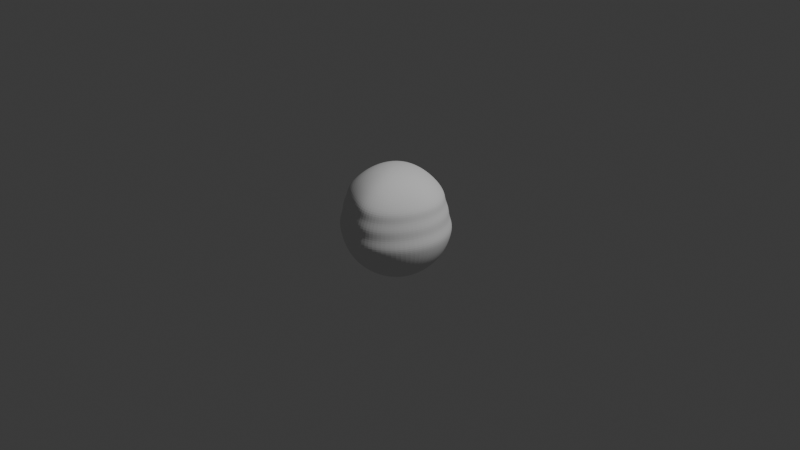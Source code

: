 # Source: test.blend  (saved by Blender 4.1.24; exported with 4.5.12 LTS)
import bpy
from mathutils import Matrix  # noqa: F401  (used for matrix-valued properties, if any)

bpy.ops.wm.read_factory_settings(use_empty=True)
scene = bpy.context.scene
scene.name = 'Scene'

# ---- collections
col_collection = bpy.data.collections.new('Collection'); scene.collection.children.link(col_collection)

# ---- world
world_world = bpy.data.worlds.new('World'); scene.world = world_world
world_world.use_nodes = True; world_world.node_tree.nodes.clear()
_N = world_world.node_tree.nodes; _L = world_world.node_tree.links
n0 = _N.new('ShaderNodeOutputWorld'); n0.name = 'World Output'; n0.location = (300, 300)
n1 = _N.new('ShaderNodeBackground'); n1.name = 'Background'; n1.location = (10, 300)
n1.inputs[0].default_value = (0.05088, 0.05088, 0.05088, 1.0)
_L.new(n1.outputs[0], n0.inputs[0])
n0.is_active_output = True
world_world.color = (0.05088, 0.05088, 0.05088)
world_world.use_sun_shadow = False
world_world.sun_shadow_jitter_overblur = 0.0

# ---- cameras
cam_camera = bpy.data.cameras.new('Camera')
cam_camera.clip_end = 100.0
cam_camera.ortho_scale = 7.314

# ---- lights
light_light = bpy.data.lights.new('Light', 'POINT')
light_light.transmission_factor = 0.0
light_light.energy = 1000.0
light_light.shadow_soft_size = 0.1
light_light.shadow_maximum_resolution = 0.006
light_light.use_absolute_resolution = True

# ---- meshes
me_sphere = bpy.data.meshes.new('Sphere')
me_sphere.from_pydata([(-0.06463, 0.1984, 0.5467), (-0.08771, 0.364, 0.4691), (-0.07405, 0.5338, 0.2814), (-0.02438, 0.5507, 0.0413), (-0.01332, 0.584, -0.04489), (0.0, 0.5023, -0.29), (0.0, 0.3267, -0.4792), (0.0, 0.171, -0.5542), (-0.01792, 0.1014, 0.5686), (-0.004757, 0.1871, 0.5476), (0.01108, 0.2677, 0.5148), (0.02987, 0.3409, 0.471), (0.05198, 0.4049, 0.4171), (0.07669, 0.4582, 0.3543), (0.1024, 0.5002, 0.2839), (0.1198, 0.4954, 0.2087), (0.1424, 0.5242, 0.1268), (0.1545, 0.5193, 0.04259), (0.1731, 0.5525, -0.044), (0.1741, 0.5381, -0.1291), (0.1668, 0.5135, -0.2119), (0.1552, 0.4777, -0.29), (0.1401, 0.4313, -0.3616), (0.1219, 0.3752, -0.4252), (0.101, 0.3107, -0.4792), (0.07776, 0.2393, -0.5226), (0.05283, 0.1626, -0.5542), (0.02671, 0.08221, -0.5735), (0.01075, 0.08719, 0.5692), (0.05276, 0.1586, 0.5487), (0.0969, 0.2253, 0.5167), (0.1417, 0.2857, 0.4734), (0.1861, 0.3386, 0.4199), (0.2284, 0.3831, 0.3572), (0.2666, 0.4185, 0.2867), (0.2809, 0.4149, 0.211), (0.3094, 0.4405, 0.1286), (0.3163, 0.4378, 0.04382), (0.3398, 0.468, -0.04337), (0.3324, 0.4575, -0.1291), (0.3173, 0.4368, -0.2119), (0.2952, 0.4064, -0.29), (0.2665, 0.3669, -0.3616), (0.2319, 0.3192, -0.4252), (0.192, 0.2643, -0.4792), (0.1479, 0.2036, -0.5226), (0.1005, 0.1383, -0.5542), (0.05081, 0.06994, -0.5735), (0.03563, 0.06576, 0.5701), (0.1013, 0.1162, 0.5499), (0.1685, 0.1628, 0.5185), (0.2338, 0.205, 0.4757), (0.2951, 0.2421, 0.4224), (0.3502, 0.2736, 0.3597), (0.3967, 0.2993, 0.2889), (0.4069, 0.2969, 0.2126), (0.4382, 0.3168, 0.1297), (0.4396, 0.3164, 0.04419), (0.4679, 0.34, -0.04334), (0.4575, 0.3324, -0.1291), (0.4368, 0.3173, -0.2119), (0.4064, 0.2952, -0.29), (0.3669, 0.2665, -0.3616), (0.3192, 0.2319, -0.4252), (0.2643, 0.192, -0.4792), (0.2036, 0.1479, -0.5226), (0.1383, 0.1005, -0.5542), (0.06994, 0.05081, -0.5735), (0.05441, 0.03922, 0.5713), (0.1357, 0.06427, 0.5512), (0.2179, 0.08688, 0.5201), (0.2957, 0.1074, 0.4775), (0.3664, 0.1256, 0.4242), (0.4276, 0.1417, 0.3612), (0.4771, 0.1555, 0.2899), (0.4826, 0.154, 0.213), (0.5157, 0.1656, 0.1297), (0.5167, 0.1651, 0.04419), (0.5501, 0.1787, -0.04334), (0.5378, 0.1747, -0.1291), (0.5135, 0.1668, -0.2119), (0.4777, 0.1552, -0.29), (0.4313, 0.1401, -0.3616), (0.3752, 0.1219, -0.4252), (0.3107, 0.101, -0.4792), (0.2393, 0.07776, -0.5226), (0.1626, 0.05283, -0.5542), (0.08221, 0.02671, -0.5735), (0.06555, 0.0101, 0.5729), (0.1541, 0.007615, 0.553), (0.2402, 0.004609, 0.5213), (0.3211, 0.001478, 0.4785), (0.3928, -0.0007586, 0.4249), (0.4529, -0.001565, 0.3615), (0.5017, -0.001557, 0.2898), (0.507, -0.003752, 0.2129), (0.5419, -0.002603, 0.1297), (0.5431, -0.00287, 0.04416), (0.5784, -1.015e-05, -0.04334), (0.5655, -1.49e-08, -0.1291), (0.5399, 2.98e-08, -0.2119), (0.5023, -1.49e-08, -0.29), (0.4535, 0.0, -0.3616), (0.3945, 0.0, -0.4252), (0.3267, -2.98e-08, -0.4792), (0.2517, 0.0, -0.5226), (0.171, 0.0, -0.5542), (0.08644, 5.588e-09, -0.5735), (0.06834, -0.01881, 0.5749), (0.1562, -0.04941, 0.5559), (0.2373, -0.07963, 0.5238), (0.3097, -0.1078, 0.4796), (0.3721, -0.1325, 0.4244), (0.4263, -0.1537, 0.3601), (0.472, -0.1709, 0.2883), (0.477, -0.1745, 0.2113), (0.5103, -0.184, 0.1281), (0.5122, -0.1826, 0.04282), (0.5465, -0.1886, -0.04444), (0.5355, -0.181, -0.1298), (0.5124, -0.1698, -0.2122), (0.4775, -0.1559, -0.2901), (0.4313, -0.1401, -0.3616), (0.3752, -0.1219, -0.4252), (0.3107, -0.101, -0.4792), (0.2393, -0.07776, -0.5226), (0.1626, -0.05283, -0.5542), (0.08221, -0.02671, -0.5735), (0.06276, -0.04482, 0.5772), (0.1429, -0.1017, 0.56), (0.2135, -0.1575, 0.5291), (0.2727, -0.2095, 0.4849), (0.3229, -0.2572, 0.4291), (0.3649, -0.2994, 0.3632), (0.3988, -0.334, 0.2892), (0.3993, -0.3399, 0.2103), (0.4249, -0.3604, 0.1257), (0.4264, -0.3575, 0.0402), (0.4562, -0.3719, -0.04689), (0.4487, -0.3563, -0.1317), (0.4311, -0.3329, -0.2136), (0.4034, -0.3033, -0.2909), (0.3659, -0.2692, -0.3619), (0.3191, -0.232, -0.4252), (0.2643, -0.192, -0.4792), (0.2036, -0.1479, -0.5226), (0.1383, -0.1005, -0.5542), (0.06994, -0.05081, -0.5735), (0.04946, -0.0655, 0.5794), (0.1161, -0.1435, 0.565), (0.1726, -0.2196, 0.5367), (0.2184, -0.2914, 0.495), (0.2564, -0.3582, 0.441), (0.2862, -0.4176, 0.3758), (0.3075, -0.467, 0.3011), (0.302, -0.4754, 0.2198), (0.3146, -0.5054, 0.1327), (0.3096, -0.5011, 0.04372), (0.326, -0.5217, -0.0463), (0.3185, -0.4988, -0.133), (0.3069, -0.4652, -0.2151), (0.2891, -0.423, -0.2918), (0.2639, -0.3741, -0.3624), (0.2313, -0.3206, -0.4253), (0.192, -0.2643, -0.4792), (0.1479, -0.2036, -0.5226), (0.1005, -0.1383, -0.5542), (0.05081, -0.06994, -0.5735), (0.02967, -0.07869, 0.5814), (0.07841, -0.17, 0.5699), (0.1186, -0.259, 0.5452), (0.1506, -0.3434, 0.5075), (0.1766, -0.422, 0.4572), (0.1949, -0.4919, 0.3947), (0.2048, -0.5502, 0.3214), (0.1947, -0.5603, 0.2383), (0.1945, -0.5963, 0.1498), (0.1831, -0.5908, 0.05752), (0.1841, -0.6148, -0.03545), (0.1725, -0.5868, -0.1263), (0.1605, -0.5464, -0.2126), (0.1488, -0.4965, -0.2918), (0.137, -0.4397, -0.3626), (0.1212, -0.3771, -0.4254), (0.101, -0.3107, -0.4792), (0.07776, -0.2393, -0.5226), (0.05283, -0.1626, -0.5542), (0.02671, -0.08221, -0.5735), (0.005039, -0.08301, 0.5827), (0.0323, -0.1784, 0.5736), (0.05429, -0.2714, 0.5522), (0.07076, -0.3594, 0.5184), (0.08365, -0.4412, 0.4721), (0.09061, -0.5138, 0.4132), (0.08978, -0.5741, 0.3421), (0.07679, -0.5835, 0.2582), (0.06454, -0.6198, 0.1689), (0.0477, -0.6133, 0.07391), (0.0336, -0.6378, -0.02128), (0.01888, -0.6087, -0.1159), (0.007399, -0.567, -0.2059), (0.0002521, -0.5161, -0.2888), (-0.001687, -0.4584, -0.3621), (-0.0002438, -0.3952, -0.4252), (-3.725e-08, -0.3267, -0.4792), (0.0, -0.2517, -0.5226), (0.0, -0.171, -0.5542), (1.863e-08, -0.08644, -0.5735), (-0.02244, -0.07807, 0.583), (-0.01938, -0.1678, 0.5749), (-0.01781, -0.2556, 0.5552), (-0.01971, -0.3382, 0.5234), (-0.02323, -0.4145, 0.4794), (-0.02999, -0.4818, 0.4227), (-0.04235, -0.5369, 0.3531), (-0.05699, -0.5436, 0.2689), (-0.08008, -0.575, 0.1793), (-0.09949, -0.5675, 0.08299), (-0.1264, -0.5899, -0.01315), (-0.1411, -0.564, -0.1096), (-0.149, -0.5275, -0.2016), (-0.1489, -0.4829, -0.2863), (-0.1397, -0.4319, -0.3613), (-0.1219, -0.3752, -0.4252), (-0.101, -0.3107, -0.4792), (-0.07776, -0.2393, -0.5226), (-0.05283, -0.1626, -0.5542), (-0.02671, -0.08221, -0.5735), (-0.05039, -0.0644, 0.5821), (-0.07254, -0.1413, 0.5736), (-0.09261, -0.2182, 0.5543), (-0.1136, -0.2918, 0.523), (-0.1366, -0.3586, 0.479), (-0.1609, -0.4168, 0.4221), (-0.1875, -0.4631, 0.3524), (-0.202, -0.467, 0.2687), (-0.2332, -0.4911, 0.1797), (-0.2515, -0.4823, 0.08376), (-0.2879, -0.4987, -0.01249), (-0.299, -0.4756, -0.1094), (-0.3003, -0.4448, -0.202), (-0.29, -0.4085, -0.287), (-0.2664, -0.3669, -0.3616), (-0.2319, -0.3192, -0.4252), (-0.192, -0.2643, -0.4792), (-0.1479, -0.2036, -0.5226), (-0.1005, -0.1383, -0.5542), (-0.05081, -0.06994, -0.5735), (-0.02333, 0.01204, 0.5805), (-0.07602, -0.0434, 0.5804), (-0.1221, -0.1028, 0.5704), (-0.163, -0.1649, 0.55), (-0.2016, -0.2265, 0.5181), (-0.2406, -0.2838, 0.4739), (-0.2804, -0.3334, 0.4168), (-0.3188, -0.3729, 0.3477), (-0.3323, -0.3779, 0.2654), (-0.3697, -0.3977, 0.1778), (-0.3857, -0.39, 0.083), (-0.4285, -0.401, -0.01253), (-0.4342, -0.3788, -0.109), (-0.4265, -0.3483, -0.2011), (-0.4038, -0.3124, -0.2856), (-0.3662, -0.2735, -0.36), (-0.3191, -0.2329, -0.4249), (-0.2643, -0.192, -0.4792), (-0.2036, -0.1479, -0.5226), (-0.1383, -0.1005, -0.5542), (-0.06994, -0.05081, -0.5735), (-0.09668, -0.01708, 0.5781), (-0.1628, -0.05357, 0.5656), (-0.2216, -0.0968, 0.543), (-0.2745, -0.1436, 0.5097), (-0.3236, -0.1902, 0.4652), (-0.3704, -0.2324, 0.409), (-0.4153, -0.2666, 0.3415), (-0.4263, -0.2751, 0.2616), (-0.4667, -0.2903, 0.1758), (-0.4793, -0.2821, 0.08256), (-0.5243, -0.2822, -0.01171), (-0.5235, -0.2571, -0.107), (-0.5069, -0.2261, -0.1979), (-0.474, -0.1927, -0.2814), (-0.4294, -0.1592, -0.3572), (-0.3746, -0.128, -0.4238), (-0.3107, -0.1012, -0.4792), (-0.2393, -0.07776, -0.5226), (-0.1626, -0.05283, -0.5542), (-0.08221, -0.02671, -0.5735), (0.0, 0.0, -0.58), (-0.1102, 0.01235, 0.5754), (-0.1902, 0.003627, 0.5599), (-0.2614, -0.0146, 0.5343), (-0.324, -0.03998, 0.4987), (-0.3786, -0.06927, 0.4529), (-0.4264, -0.09866, 0.3968), (-0.4684, -0.1241, 0.3307), (-0.4735, -0.1353, 0.2535), (-0.5126, -0.1427, 0.1696), (-0.521, -0.1336, 0.0784), (-0.5636, -0.122, -0.01391), (-0.5557, -0.09834, -0.1064), (-0.5327, -0.07223, -0.1952), (-0.4976, -0.04671, -0.2792), (-0.451, -0.02478, -0.3559), (-0.3936, -0.008883, -0.4231), (-0.3266, -0.0007898, -0.479), (-0.2517, 0.0, -0.5226), (-0.171, 3.725e-09, -0.5542), (-0.08644, -1.863e-08, -0.5735), (-0.115, 0.04209, 0.5729), (-0.2008, 0.06366, 0.5543), (-0.2777, 0.0752, 0.5254), (-0.3444, 0.07801, 0.4867), (-0.4007, 0.07435, 0.4382), (-0.4007, 0.07435, 0.4382), (-0.4843, 0.05974, 0.3134), (-0.4804, 0.04938, 0.2378), (-0.5087, 0.05237, 0.1559), (-0.5064, 0.05781, 0.0689), (-0.54, 0.07763, -0.02004), (-0.5297, 0.09331, -0.1103), (-0.5076, 0.1076, -0.1982), (-0.474, 0.1177, -0.2814), (-0.4294, 0.1211, -0.3572), (-0.3746, 0.1158, -0.4238), (-0.3107, 0.1007, -0.4792), (-0.2393, 0.07776, -0.5226), (-0.1626, 0.05283, -0.5542), (-0.08221, 0.02671, -0.5735), (-0.1103, 0.069, 0.5707), (-0.1924, 0.1197, 0.5497), (-0.2659, 0.1617, 0.5185), (-0.3289, 0.195, 0.4773), (-0.3808, 0.2206, 0.4266), (-0.4214, 0.2397, 0.3667), (-0.4509, 0.2541, 0.2986), (-0.44, 0.2464, 0.2236), (-0.4574, 0.2608, 0.1421), (-0.4472, 0.2615, 0.05658), (-0.4688, 0.2867, -0.03119), (-0.4541, 0.2892, -0.1191), (-0.4338, 0.2874, -0.205), (-0.4047, 0.2782, -0.2861), (-0.3662, 0.2596, -0.36), (-0.3191, 0.2309, -0.4249), (-0.2643, 0.192, -0.4792), (-0.2036, 0.1479, -0.5226), (-0.1383, 0.1005, -0.5542), (-0.06994, 0.05081, -0.5735), (-0.09639, 0.08999, 0.5693), (-0.1646, 0.1644, 0.5471), (-0.2252, 0.2319, 0.5147), (-0.2777, 0.2916, 0.4714), (-0.3198, 0.3425, 0.4182), (-0.3501, 0.384, 0.3561), (-0.3684, 0.4162, 0.2864), (-0.3524, 0.4099, 0.2114), (-0.3586, 0.4332, 0.1297), (-0.3431, 0.4296, 0.04529), (-0.3528, 0.4591, -0.04157), (-0.3359, 0.4496, -0.1273), (-0.317, 0.4319, -0.2108), (-0.2951, 0.405, -0.2897), (-0.2665, 0.3669, -0.3616), (-0.2319, 0.3192, -0.4252), (-0.192, 0.2643, -0.4792), (-0.1479, 0.2036, -0.5226), (-0.1005, 0.1383, -0.5542), (-0.05081, 0.06994, -0.5735), (-0.07459, 0.1029, 0.5685), (-0.12, 0.1911, 0.5464), (-0.1608, 0.2745, 0.513), (-0.1952, 0.3503, 0.4684), (-0.2205, 0.4162, 0.4139), (-0.2343, 0.4703, 0.3509), (-0.238, 0.512, 0.2806), (-0.2188, 0.5055, 0.2059), (-0.214, 0.5331, 0.1244), (-0.1969, 0.5261, 0.04075), (-0.1955, 0.5572, -0.04529), (-0.1807, 0.5403, -0.1298), (-0.1674, 0.5137, -0.212), (-0.1552, 0.4777, -0.29), (-0.1401, 0.4313, -0.3616), (-0.1219, 0.3752, -0.4252), (-0.101, 0.3107, -0.4792), (-0.07776, 0.2393, -0.5226), (-0.05283, 0.1626, -0.5542), (-0.02671, 0.08221, -0.5735), (-0.04743, 0.1068, 0.5684), (-0.07853, 0.285, 0.5135), (-0.09014, 0.4328, 0.4147), (-0.08516, 0.4896, 0.3518), (-0.05479, 0.5278, 0.2066), (-0.04028, 0.5572, 0.125), (-0.004113, 0.5672, -0.1295), (-0.0001127, 0.54, -0.2119), (-2.98e-08, 0.4535, -0.3616), (0.0, 0.3945, -0.4252), (0.0, 0.2517, -0.5226), (-2.608e-08, 0.08644, -0.5735)], [], [(5, 397, 20, 21), (2, 393, 13, 14), (398, 5, 21, 22), (394, 2, 14, 15), (390, 248, 8), (399, 398, 22, 23), (395, 394, 15, 16), (0, 390, 8, 9), (6, 399, 23, 24), (3, 395, 16, 17), (391, 0, 9, 10), (400, 6, 24, 25), (4, 3, 17, 18), (1, 391, 10, 11), (7, 400, 25, 26), (396, 4, 18, 19), (392, 1, 11, 12), (401, 7, 26, 27), (397, 396, 19, 20), (393, 392, 12, 13), (289, 401, 27), (22, 21, 41, 42), (15, 14, 34, 35), (8, 248, 28), (23, 22, 42, 43), (16, 15, 35, 36), (9, 8, 28, 29), (24, 23, 43, 44), (17, 16, 36, 37), (10, 9, 29, 30), (25, 24, 44, 45), (18, 17, 37, 38), (11, 10, 30, 31), (26, 25, 45, 46), (19, 18, 38, 39), (12, 11, 31, 32), (27, 26, 46, 47), (20, 19, 39, 40), (13, 12, 32, 33), (289, 27, 47), (21, 20, 40, 41), (14, 13, 33, 34), (36, 35, 55, 56), (29, 28, 48, 49), (44, 43, 63, 64), (37, 36, 56, 57), (30, 29, 49, 50), (45, 44, 64, 65), (38, 37, 57, 58), (31, 30, 50, 51), (46, 45, 65, 66), (39, 38, 58, 59), (32, 31, 51, 52), (47, 46, 66, 67), (40, 39, 59, 60), (33, 32, 52, 53), (289, 47, 67), (41, 40, 60, 61), (34, 33, 53, 54), (42, 41, 61, 62), (35, 34, 54, 55), (28, 248, 48), (43, 42, 62, 63), (50, 49, 69, 70), (65, 64, 84, 85), (58, 57, 77, 78), (51, 50, 70, 71), (66, 65, 85, 86), (59, 58, 78, 79), (52, 51, 71, 72), (67, 66, 86, 87), (60, 59, 79, 80), (53, 52, 72, 73), (289, 67, 87), (61, 60, 80, 81), (54, 53, 73, 74), (62, 61, 81, 82), (55, 54, 74, 75), (48, 248, 68), (63, 62, 82, 83), (56, 55, 75, 76), (49, 48, 68, 69), (64, 63, 83, 84), (57, 56, 76, 77), (79, 78, 98, 99), (72, 71, 91, 92), (87, 86, 106, 107), (80, 79, 99, 100), (73, 72, 92, 93), (289, 87, 107), (81, 80, 100, 101), (74, 73, 93, 94), (82, 81, 101, 102), (75, 74, 94, 95), (68, 248, 88), (83, 82, 102, 103), (76, 75, 95, 96), (69, 68, 88, 89), (84, 83, 103, 104), (77, 76, 96, 97), (70, 69, 89, 90), (85, 84, 104, 105), (78, 77, 97, 98), (71, 70, 90, 91), (86, 85, 105, 106), (93, 92, 112, 113), (289, 107, 127), (101, 100, 120, 121), (94, 93, 113, 114), (102, 101, 121, 122), (95, 94, 114, 115), (88, 248, 108), (103, 102, 122, 123), (96, 95, 115, 116), (89, 88, 108, 109), (104, 103, 123, 124), (97, 96, 116, 117), (90, 89, 109, 110), (105, 104, 124, 125), (98, 97, 117, 118), (91, 90, 110, 111), (106, 105, 125, 126), (99, 98, 118, 119), (92, 91, 111, 112), (107, 106, 126, 127), (100, 99, 119, 120), (122, 121, 141, 142), (115, 114, 134, 135), (108, 248, 128), (123, 122, 142, 143), (116, 115, 135, 136), (109, 108, 128, 129), (124, 123, 143, 144), (117, 116, 136, 137), (110, 109, 129, 130), (125, 124, 144, 145), (118, 117, 137, 138), (111, 110, 130, 131), (126, 125, 145, 146), (119, 118, 138, 139), (112, 111, 131, 132), (127, 126, 146, 147), (120, 119, 139, 140), (113, 112, 132, 133), (289, 127, 147), (121, 120, 140, 141), (114, 113, 133, 134), (143, 142, 162, 163), (136, 135, 155, 156), (129, 128, 148, 149), (144, 143, 163, 164), (137, 136, 156, 157), (130, 129, 149, 150), (145, 144, 164, 165), (138, 137, 157, 158), (131, 130, 150, 151), (146, 145, 165, 166), (139, 138, 158, 159), (132, 131, 151, 152), (147, 146, 166, 167), (140, 139, 159, 160), (133, 132, 152, 153), (289, 147, 167), (141, 140, 160, 161), (134, 133, 153, 154), (142, 141, 161, 162), (135, 134, 154, 155), (128, 248, 148), (157, 156, 176, 177), (150, 149, 169, 170), (165, 164, 184, 185), (158, 157, 177, 178), (151, 150, 170, 171), (166, 165, 185, 186), (159, 158, 178, 179), (152, 151, 171, 172), (167, 166, 186, 187), (160, 159, 179, 180), (153, 152, 172, 173), (289, 167, 187), (161, 160, 180, 181), (154, 153, 173, 174), (162, 161, 181, 182), (155, 154, 174, 175), (148, 248, 168), (163, 162, 182, 183), (156, 155, 175, 176), (149, 148, 168, 169), (164, 163, 183, 184), (171, 170, 190, 191), (186, 185, 205, 206), (179, 178, 198, 199), (172, 171, 191, 192), (187, 186, 206, 207), (180, 179, 199, 200), (173, 172, 192, 193), (289, 187, 207), (181, 180, 200, 201), (174, 173, 193, 194), (182, 181, 201, 202), (175, 174, 194, 195), (168, 248, 188), (183, 182, 202, 203), (176, 175, 195, 196), (169, 168, 188, 189), (184, 183, 203, 204), (177, 176, 196, 197), (170, 169, 189, 190), (185, 184, 204, 205), (178, 177, 197, 198), (200, 199, 219, 220), (193, 192, 212, 213), (289, 207, 227), (201, 200, 220, 221), (194, 193, 213, 214), (202, 201, 221, 222), (195, 194, 214, 215), (188, 248, 208), (203, 202, 222, 223), (196, 195, 215, 216), (189, 188, 208, 209), (204, 203, 223, 224), (197, 196, 216, 217), (190, 189, 209, 210), (205, 204, 224, 225), (198, 197, 217, 218), (191, 190, 210, 211), (206, 205, 225, 226), (199, 198, 218, 219), (192, 191, 211, 212), (207, 206, 226, 227), (214, 213, 233, 234), (222, 221, 241, 242), (215, 214, 234, 235), (208, 248, 228), (223, 222, 242, 243), (216, 215, 235, 236), (209, 208, 228, 229), (224, 223, 243, 244), (217, 216, 236, 237), (210, 209, 229, 230), (225, 224, 244, 245), (218, 217, 237, 238), (211, 210, 230, 231), (226, 225, 245, 246), (219, 218, 238, 239), (212, 211, 231, 232), (227, 226, 246, 247), (220, 219, 239, 240), (213, 212, 232, 233), (289, 227, 247), (221, 220, 240, 241), (228, 248, 249), (243, 242, 263, 264), (236, 235, 256, 257), (229, 228, 249, 250), (244, 243, 264, 265), (237, 236, 257, 258), (230, 229, 250, 251), (245, 244, 265, 266), (238, 237, 258, 259), (231, 230, 251, 252), (246, 245, 266, 267), (239, 238, 259, 260), (232, 231, 252, 253), (247, 246, 267, 268), (240, 239, 260, 261), (233, 232, 253, 254), (289, 247, 268), (241, 240, 261, 262), (234, 233, 254, 255), (242, 241, 262, 263), (235, 234, 255, 256), (265, 264, 284, 285), (258, 257, 277, 278), (251, 250, 270, 271), (266, 265, 285, 286), (259, 258, 278, 279), (252, 251, 271, 272), (267, 266, 286, 287), (260, 259, 279, 280), (253, 252, 272, 273), (268, 267, 287, 288), (261, 260, 280, 281), (254, 253, 273, 274), (289, 268, 288), (262, 261, 281, 282), (255, 254, 274, 275), (263, 262, 282, 283), (256, 255, 275, 276), (249, 248, 269), (264, 263, 283, 284), (257, 256, 276, 277), (250, 249, 269, 270), (279, 278, 299, 300), (272, 271, 292, 293), (287, 286, 307, 308), (280, 279, 300, 301), (273, 272, 293, 294), (288, 287, 308, 309), (281, 280, 301, 302), (274, 273, 294, 295), (289, 288, 309), (282, 281, 302, 303), (275, 274, 295, 296), (283, 282, 303, 304), (276, 275, 296, 297), (269, 248, 290), (284, 283, 304, 305), (277, 276, 297, 298), (270, 269, 290, 291), (285, 284, 305, 306), (278, 277, 298, 299), (271, 270, 291, 292), (286, 285, 306, 307), (294, 293, 313, 314), (309, 308, 328, 329), (302, 301, 321, 322), (295, 294, 314, 315), (289, 309, 329), (303, 302, 322, 323), (296, 295, 315, 316), (304, 303, 323, 324), (297, 296, 316, 317), (290, 248, 310), (305, 304, 324, 325), (298, 297, 317, 318), (291, 290, 310, 311), (306, 305, 325, 326), (299, 298, 318, 319), (292, 291, 311, 312), (307, 306, 326, 327), (300, 299, 319, 320), (293, 292, 312, 313), (308, 307, 327, 328), (301, 300, 320, 321), (323, 322, 342, 343), (316, 315, 335, 336), (324, 323, 343, 344), (317, 316, 336, 337), (310, 248, 330), (325, 324, 344, 345), (318, 317, 337, 338), (311, 310, 330, 331), (326, 325, 345, 346), (319, 318, 338, 339), (312, 311, 331, 332), (327, 326, 346, 347), (320, 319, 339, 340), (313, 312, 332, 333), (328, 327, 347, 348), (321, 320, 340, 341), (314, 313, 333, 334), (329, 328, 348, 349), (322, 321, 341, 342), (315, 314, 334, 335), (289, 329, 349), (337, 336, 356, 357), (330, 248, 350), (345, 344, 364, 365), (338, 337, 357, 358), (331, 330, 350, 351), (346, 345, 365, 366), (339, 338, 358, 359), (332, 331, 351, 352), (347, 346, 366, 367), (340, 339, 359, 360), (333, 332, 352, 353), (348, 347, 367, 368), (341, 340, 360, 361), (334, 333, 353, 354), (349, 348, 368, 369), (342, 341, 361, 362), (335, 334, 354, 355), (289, 349, 369), (343, 342, 362, 363), (336, 335, 355, 356), (344, 343, 363, 364), (351, 350, 370, 371), (366, 365, 385, 386), (359, 358, 378, 379), (352, 351, 371, 372), (367, 366, 386, 387), (360, 359, 379, 380), (353, 352, 372, 373), (368, 367, 387, 388), (361, 360, 380, 381), (354, 353, 373, 374), (369, 368, 388, 389), (362, 361, 381, 382), (355, 354, 374, 375), (289, 369, 389), (363, 362, 382, 383), (356, 355, 375, 376), (364, 363, 383, 384), (357, 356, 376, 377), (350, 248, 370), (365, 364, 384, 385), (358, 357, 377, 378), (387, 386, 6, 400), (380, 379, 3, 4), (373, 372, 391, 1), (388, 387, 400, 7), (381, 380, 4, 396), (374, 373, 1, 392), (389, 388, 7, 401), (382, 381, 396, 397), (375, 374, 392, 393), (289, 389, 401), (383, 382, 397, 5), (376, 375, 393, 2), (384, 383, 5, 398), (377, 376, 2, 394), (370, 248, 390), (385, 384, 398, 399), (378, 377, 394, 395), (371, 370, 390, 0), (386, 385, 399, 6), (379, 378, 395, 3), (372, 371, 0, 391)])
me_sphere.update()

# ---- objects
ob_light = bpy.data.objects.new('Light', light_light)
ob_camera = bpy.data.objects.new('Camera', cam_camera)
ob_sphere = bpy.data.objects.new('Sphere', me_sphere)

# ---- transforms, parenting, visibility, modifiers, constraints
ob_light.location = (4.076, 1.005, 5.904)
ob_light.rotation_euler = (0.6503, 0.05522, 1.866)
ob_light.lock_rotations_4d = False
ob_light.empty_display_type = 'ARROWS'
ob_light.color = (0.0, 0.0, 0.0, 0.0)
ob_light.lineart.crease_threshold = 0.0
ob_camera.location = (7.359, -6.926, 4.958)
ob_camera.rotation_euler = (1.109, 0.0, 0.8149)
ob_camera.lock_rotations_4d = False
ob_camera.empty_display_type = 'ARROWS'
ob_camera.color = (0.0, 0.0, 0.0, 0.0)
ob_camera.display_type = 'WIRE'
ob_camera.lineart.crease_threshold = 0.0
ob_sphere.location = (0.0, -0.04, 0.0)
_m = ob_sphere.modifiers.new('Subdivision', 'SUBSURF')
_m.levels = 0

# ---- collection membership
col_collection.objects.link(ob_light)
col_collection.objects.link(ob_camera)
col_collection.objects.link(ob_sphere)

# ---- scene / render settings (as saved in the file)
scene.camera = ob_camera
scene.frame_start = 1; scene.frame_end = 250; scene.frame_set(1)
scene.render.engine = 'BLENDER_EEVEE_NEXT'
scene.cycles.sampling_pattern = 'TABULATED_SOBOL'
scene.eevee.ray_tracing_options.trace_max_roughness = 0.0
bpy.context.view_layer.update()

